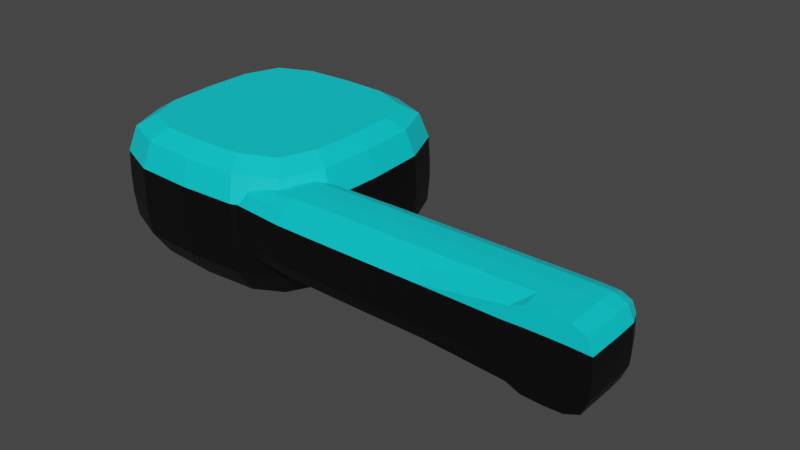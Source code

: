 # Source: NoteLeg.blend  (saved by Blender 2.91.10; exported with 4.5.12 LTS)
import bpy
from mathutils import Matrix  # noqa: F401  (used for matrix-valued properties, if any)

bpy.ops.wm.read_factory_settings(use_empty=True)
scene = bpy.context.scene
scene.name = 'Scene'

# ---- collections
col_collection = bpy.data.collections.new('Collection'); scene.collection.children.link(col_collection)

# ---- materials (node trees are filled in below, after node groups)
mat_haircolor = bpy.data.materials.new('HairColor')
mat_haircolor.use_transparent_shadow = False
mat_headphonesblack = bpy.data.materials.new('HeadphonesBlack')
mat_headphonesblack.use_transparent_shadow = False

# ---- material node trees
mat_haircolor.use_nodes = True; mat_haircolor.node_tree.nodes.clear()
_N = mat_haircolor.node_tree.nodes; _L = mat_haircolor.node_tree.links
n0 = _N.new('ShaderNodeBsdfPrincipled'); n0.name = 'Principled BSDF'; n0.location = (10, 300)
n0.distribution = 'GGX'
n0.subsurface_method = 'BURLEY'
n0.inputs[0].default_value = (0.0, 0.7352, 0.8, 1.0)
n0.inputs[3].default_value = 1.45
n0.inputs[27].default_value = (0.0, 0.0, 0.0, 1.0)
n0.inputs[28].default_value = 1.0
n1 = _N.new('ShaderNodeOutputMaterial'); n1.name = 'Material Output'; n1.location = (300, 300)
_L.new(n0.outputs[0], n1.inputs[0])
n1.is_active_output = True
mat_headphonesblack.use_nodes = True; mat_headphonesblack.node_tree.nodes.clear()
_N = mat_headphonesblack.node_tree.nodes; _L = mat_headphonesblack.node_tree.links
n0 = _N.new('ShaderNodeBsdfPrincipled'); n0.name = 'Principled BSDF'; n0.location = (10, 300)
n0.distribution = 'GGX'
n0.subsurface_method = 'BURLEY'
n0.inputs[0].default_value = (0.0, 0.0, 0.0, 1.0)
n0.inputs[3].default_value = 1.45
n0.inputs[27].default_value = (0.0, 0.0, 0.0, 1.0)
n0.inputs[28].default_value = 1.0
n1 = _N.new('ShaderNodeOutputMaterial'); n1.name = 'Material Output'; n1.location = (300, 300)
_L.new(n0.outputs[0], n1.inputs[0])
n1.is_active_output = True

# ---- world
world_world = bpy.data.worlds.new('World'); scene.world = world_world
world_world.use_nodes = True; world_world.node_tree.nodes.clear()
_N = world_world.node_tree.nodes; _L = world_world.node_tree.links
n0 = _N.new('ShaderNodeOutputWorld'); n0.name = 'World Output'; n0.location = (300, 300)
n1 = _N.new('ShaderNodeBackground'); n1.name = 'Background'; n1.location = (10, 300)
n1.inputs[0].default_value = (0.05088, 0.05088, 0.05088, 1.0)
_L.new(n1.outputs[0], n0.inputs[0])
n0.is_active_output = True
world_world.color = (0.05088, 0.05088, 0.05088)
world_world.use_sun_shadow = False
world_world.sun_shadow_jitter_overblur = 0.0

# ---- meshes
me_cube_003 = bpy.data.meshes.new('Cube.003')
me_cube_003.from_pydata([(2.0, -2.983, 1.253), (10.83, -3.233, 1.336), (2.0, -1.483, 1.253), (10.75, -1.483, 1.253), (2.0, -2.983, -0.247), (10.83, -3.233, -0.3303), (2.0, -1.483, -0.247), (10.75, -1.483, -0.247), (9.167, -3.233, 1.336), (9.167, -3.233, -0.3303), (8.5, -1.4, 1.336), (8.5, -1.4, -0.3303), (1.667, -2.233, 1.336), (10.83, -2.233, 1.336), (5.0, -1.4, 1.336), (1.667, -1.4, 0.503), (10.83, -1.4, 0.503), (5.0, -1.4, -0.3303), (1.667, -2.233, -0.3303), (10.83, -2.233, -0.3303), (1.667, -3.066, 0.503), (11.0, -3.233, 0.503), (9.0, -3.233, 0.503), (10.0, -1.4, 1.336), (10.0, -1.4, -0.3303), (8.5, -1.233, 0.503), (10.0, -3.233, 1.503), (5.0, -3.066, -0.3303), (10.0, -3.233, -0.497), (5.0, -3.066, 1.336), (8.5, -2.233, -0.497), (8.5, -2.233, 1.503), (5.0, -2.233, 1.503), (5.0, -1.233, 0.503), (5.0, -2.233, -0.497), (5.0, -3.233, 0.503), (11.0, -2.233, 0.503), (1.0, -2.233, 0.503), (10.0, -3.233, 0.503), (10.0, -2.233, -0.497), (10.0, -1.233, 0.503), (10.0, -2.233, 1.503), (1.724, -2.701, 1.322), (10.82, -1.765, 1.322), (3.127, -1.414, 1.322), (1.724, -1.414, 0.9714), (10.82, -1.414, 0.03464), (3.127, -1.414, -0.3161), (1.724, -1.765, -0.3161), (10.83, -2.733, -0.3303), (1.724, -3.052, 0.03464), (10.98, -3.233, 0.9822), (9.021, -3.233, 0.02383), (9.438, -1.4, 1.336), (9.438, -1.4, -0.3303), (8.5, -1.254, 0.02383), (10.48, -3.233, 1.482), (3.127, -3.052, -0.3161), (10.48, -3.233, -0.4762), (7.003, -3.08, 1.336), (8.556, -2.729, -0.4796), (8.5, -1.754, 1.482), (1.724, -1.765, 1.322), (10.83, -2.733, 1.336), (6.938, -1.4, 1.336), (1.724, -1.414, 0.03464), (10.82, -1.414, 0.9714), (6.938, -1.4, -0.3303), (1.724, -2.701, -0.3161), (10.82, -1.765, -0.3161), (1.724, -3.052, 0.9714), (10.98, -3.233, 0.02383), (9.021, -3.233, 0.9822), (10.47, -1.414, 1.322), (10.47, -1.414, -0.3161), (8.5, -1.254, 0.9822), (9.521, -3.233, 1.482), (7.003, -3.08, -0.3303), (9.521, -3.233, -0.4762), (3.127, -3.052, 1.322), (8.5, -1.754, -0.4762), (8.556, -2.729, 1.486), (5.0, -1.754, 1.482), (5.0, -2.712, 1.482), (3.083, -2.233, 1.482), (6.938, -2.233, 1.503), (5.0, -1.254, 0.02383), (5.0, -1.254, 0.9822), (3.083, -1.254, 0.503), (6.938, -1.233, 0.503), (5.0, -2.712, -0.4762), (5.0, -1.754, -0.4762), (3.083, -2.233, -0.4762), (6.938, -2.233, -0.497), (5.0, -3.212, 0.9822), (5.0, -3.212, 0.02383), (3.083, -3.212, 0.503), (7.0, -3.233, 0.503), (11.0, -2.733, 0.503), (10.98, -1.754, 0.503), (10.98, -2.233, 0.02383), (10.98, -2.233, 0.9822), (1.083, -2.712, 0.503), (1.083, -1.754, 0.503), (1.083, -2.233, 0.9822), (1.083, -2.233, 0.02383), (10.0, -3.233, 1.003), (10.0, -3.233, 0.003), (9.5, -3.233, 0.503), (10.5, -3.233, 0.503), (10.0, -2.733, -0.497), (10.0, -1.754, -0.4762), (9.438, -2.233, -0.497), (10.48, -2.233, -0.4762), (10.0, -1.254, 0.02383), (10.0, -1.254, 0.9822), (9.438, -1.233, 0.503), (10.48, -1.254, 0.503), (10.0, -1.754, 1.482), (10.0, -2.733, 1.503), (9.438, -2.233, 1.503), (10.48, -2.233, 1.482), (10.48, -1.756, 1.462), (10.48, -1.274, 0.02653), (10.48, -2.733, -0.4762), (10.5, -3.233, 0.9995), (1.164, -2.709, 0.02653), (10.98, -2.733, 0.9822), (7.003, -3.216, 0.9822), (6.951, -2.716, -0.4762), (6.938, -1.254, 0.02383), (6.938, -1.754, 1.482), (3.094, -1.756, 1.462), (3.094, -2.709, 1.462), (6.951, -2.716, 1.482), (3.094, -1.274, 0.02653), (3.094, -1.274, 0.9795), (6.938, -1.254, 0.9822), (3.094, -2.709, -0.4561), (3.094, -1.756, -0.4561), (6.938, -1.754, -0.4762), (3.094, -3.192, 0.9795), (3.094, -3.192, 0.02653), (7.003, -3.216, 0.02383), (10.98, -2.733, 0.02383), (10.96, -1.756, 0.02653), (10.96, -1.756, 0.9795), (1.164, -2.709, 0.9795), (1.164, -1.756, 0.9795), (1.164, -1.756, 0.02653), (9.503, -3.233, 0.9995), (9.503, -3.233, 0.006472), (10.5, -3.233, 0.006473), (9.451, -2.733, -0.4935), (9.438, -1.754, -0.4762), (10.48, -1.756, -0.4561), (9.438, -1.254, 0.02383), (9.438, -1.254, 0.9822), (10.48, -1.274, 0.9795), (9.438, -1.754, 1.482), (9.451, -2.733, 1.5), (10.48, -2.733, 1.482), (2.4, -2.376, -1.326), (-2.4, -2.376, -1.326), (2.4, 2.423, -1.252), (-2.4, 2.423, -1.252), (2.667, 0.02646, -1.491), (0.0, -2.64, -1.532), (-2.667, 0.02646, -1.491), (0.0, 2.693, -1.45), (-4.768e-07, 0.03421, -1.995), (2.47, -2.492, 1.637), (-2.47, -2.492, 1.637), (2.47, 2.448, 1.713), (-2.47, 2.448, 1.713), (4.768e-07, 2.942, 1.721), (2.964, -0.02224, 1.675), (-2.964, -0.02224, 1.675), (4.768e-07, -2.986, 1.629), (0.0, 2.279, 1.247), (1.995, 1.978, 1.329), (2.295, -0.01512, 1.212), (-1.995, -2.011, 1.268), (-2.295, -0.01512, 1.212), (1.995, -2.011, 1.268), (0.0, -2.309, 1.177), (-1.995, 1.978, 1.329), (0.0, -0.01185, 0.9995), (2.621, -1.473, -1.463), (-1.499, -2.595, -1.48), (-2.621, 1.524, -1.416), (1.499, 2.646, -1.399), (2.621, 2.636, -0.7044), (-2.621, -2.606, -0.785), (2.621, 1.524, -1.416), (1.499, -2.595, -1.48), (-2.621, -1.473, -1.463), (-1.499, 2.646, -1.399), (-2.621, 2.636, -0.7044), (2.621, -2.606, -0.785), (-3.133, 0.01548, -0.7768), (3.133, 0.01548, -0.7768), (0.0, -3.117, -0.825), (0.0, 3.148, -0.7286), (-4.768e-07, 1.565, -1.848), (-4.768e-07, -1.501, -1.896), (1.533, 0.03232, -1.872), (-1.533, 0.03232, -1.872), (4.768e-07, 2.491, 1.995), (2.099, 2.072, 1.989), (1.42, 2.88, 1.72), (2.518, -0.02657, 1.956), (2.903, 1.398, 1.697), (-2.518, -0.02657, 1.956), (-2.903, -1.443, 1.653), (-2.099, -2.125, 1.924), (4.768e-07, -2.545, 1.918), (1.42, -2.925, 1.63), (2.099, -2.125, 1.924), (-2.099, 2.072, 1.989), (-1.42, 2.88, 1.72), (2.903, -1.443, 1.653), (-2.903, 1.398, 1.697), (-1.42, -2.925, 1.63), (0.0, -2.378, 1.519), (1.963, -1.983, 1.536), (2.642, -2.654, 0.9774), (0.0, -3.182, 0.9693), (3.171, -0.01213, 1.018), (-3.171, -0.01213, 1.018), (-2.642, -2.654, 0.9774), (4.768e-07, 2.337, 1.592), (2.642, 2.63, 1.059), (0.0, 3.158, 1.067), (-1.963, 1.942, 1.597), (-2.642, 2.63, 1.059), (1.291, 2.227, 1.261), (2.242, 1.275, 1.247), (-2.242, -1.306, 1.207), (1.291, -2.258, 1.192), (-1.291, 2.227, 1.261), (2.242, -1.306, 1.207), (-2.242, 1.275, 1.247), (-1.291, -2.258, 1.192), (1.41, -0.01252, 1.043), (0.0, -1.422, 1.021), (-1.41, -0.01252, 1.043), (0.0, 1.397, 1.065), (-1.963, -1.983, 1.536), (1.963, 1.942, 1.597), (-2.358, -0.0204, 1.555), (2.358, -0.0204, 1.555), (-1.525, 1.555, -1.753), (1.149, 2.286, 1.594), (-1.519, -3.116, 0.9703), (-1.525, -3.054, -0.8098), (-3.104, -1.531, 0.9947), (-3.069, -1.509, -0.7861), (-1.149, -2.327, 1.523), (-1.519, 3.092, 1.066), (-3.069, 1.54, -0.7392), (3.069, -1.509, -0.7861), (3.069, 1.54, -0.7392), (-3.104, 1.507, 1.041), (1.525, -3.054, -0.8098), (3.104, -1.531, 0.9947), (1.519, 3.092, 1.066), (1.519, -3.116, 0.9703), (3.104, 1.507, 1.041), (1.149, -2.327, 1.523), (1.525, 3.084, -0.7154), (-1.525, 3.084, -0.7154), (1.525, 1.555, -1.753), (1.525, -1.494, -1.8), (-1.525, -1.494, -1.8), (1.207, 2.439, 1.994), (2.466, 1.18, 1.975), (-2.466, -1.233, 1.938), (1.207, -2.492, 1.918), (-1.207, 2.439, 1.994), (2.466, -1.233, 1.938), (-2.466, 1.18, 1.975), (-1.207, -2.492, 1.918), (-1.149, 2.286, 1.594), (-1.391, 1.378, 1.098), (-1.391, -1.404, 1.055), (1.391, 1.378, 1.098), (1.391, -1.404, 1.055), (-2.307, 1.128, 1.576), (-2.307, -1.169, 1.54), (2.307, -1.169, 1.54), (2.307, 1.128, 1.576), (2.663, 2.668, -0.07359), (2.665, 2.662, 0.4287), (-2.665, 2.662, 0.4287), (-2.663, 2.668, -0.07359), (2.665, -2.667, 0.3467), (2.663, -2.657, -0.1555), (-2.663, -2.657, -0.1555), (-2.665, -2.667, 0.3467), (-3.198, -0.002438, 0.3877), (-3.195, 0.005317, -0.1164), (3.195, 0.005317, -0.1164), (3.198, -0.002438, 0.3877), (0.0, -3.2, 0.3385), (0.0, -3.189, -0.1656), (0.0, 3.2, -0.0673), (0.0, 3.195, 0.4369), (-3.128, -1.527, -0.1381), (-3.131, -1.534, 0.3642), (-3.128, 1.538, -0.09096), (-3.131, 1.53, 0.4113), (3.131, -1.534, 0.3642), (3.128, -1.527, -0.1381), (3.131, 1.53, 0.4113), (3.128, 1.538, -0.09096), (1.533, -3.123, -0.1626), (1.532, -3.133, 0.3396), (-1.533, -3.123, -0.1626), (-1.532, -3.133, 0.3396), (1.532, 3.128, 0.4359), (1.533, 3.133, -0.06642), (-1.532, 3.128, 0.4359), (-1.533, 3.133, -0.06642)], [], [(41, 121, 122, 118), (121, 13, 43, 122), (122, 43, 3, 73), (118, 122, 73, 23), (40, 117, 123, 114), (117, 16, 46, 123), (123, 46, 7, 74), (114, 123, 74, 24), (39, 113, 124, 110), (113, 19, 49, 124), (124, 49, 5, 58), (110, 124, 58, 28), (38, 109, 125, 106), (109, 21, 51, 125), (125, 51, 1, 56), (106, 125, 56, 26), (37, 105, 126, 102), (105, 18, 68, 126), (126, 68, 4, 50), (102, 126, 50, 20), (36, 101, 127, 98), (101, 13, 63, 127), (127, 63, 1, 51), (98, 127, 51, 21), (35, 97, 128, 94), (97, 22, 72, 128), (128, 72, 8, 59), (94, 128, 59, 29), (34, 93, 129, 90), (93, 30, 60, 129), (129, 60, 9, 77), (90, 129, 77, 27), (33, 89, 130, 86), (89, 25, 55, 130), (130, 55, 11, 67), (86, 130, 67, 17), (32, 85, 131, 82), (85, 31, 61, 131), (131, 61, 10, 64), (82, 131, 64, 14), (12, 84, 132, 62), (84, 32, 82, 132), (132, 82, 14, 44), (62, 132, 44, 2), (0, 79, 133, 42), (79, 29, 83, 133), (133, 83, 32, 84), (42, 133, 84, 12), (29, 59, 134, 83), (59, 8, 81, 134), (134, 81, 31, 85), (83, 134, 85, 32), (15, 88, 135, 65), (88, 33, 86, 135), (135, 86, 17, 47), (65, 135, 47, 6), (2, 44, 136, 45), (44, 14, 87, 136), (136, 87, 33, 88), (45, 136, 88, 15), (14, 64, 137, 87), (64, 10, 75, 137), (137, 75, 25, 89), (87, 137, 89, 33), (18, 92, 138, 68), (92, 34, 90, 138), (138, 90, 27, 57), (68, 138, 57, 4), (6, 47, 139, 48), (47, 17, 91, 139), (139, 91, 34, 92), (48, 139, 92, 18), (17, 67, 140, 91), (67, 11, 80, 140), (140, 80, 30, 93), (91, 140, 93, 34), (20, 96, 141, 70), (96, 35, 94, 141), (141, 94, 29, 79), (70, 141, 79, 0), (4, 57, 142, 50), (57, 27, 95, 142), (142, 95, 35, 96), (50, 142, 96, 20), (27, 77, 143, 95), (77, 9, 52, 143), (143, 52, 22, 97), (95, 143, 97, 35), (19, 100, 144, 49), (100, 36, 98, 144), (144, 98, 21, 71), (49, 144, 71, 5), (7, 46, 145, 69), (46, 16, 99, 145), (145, 99, 36, 100), (69, 145, 100, 19), (16, 66, 146, 99), (66, 3, 43, 146), (146, 43, 13, 101), (99, 146, 101, 36), (12, 104, 147, 42), (104, 37, 102, 147), (147, 102, 20, 70), (42, 147, 70, 0), (2, 45, 148, 62), (45, 15, 103, 148), (148, 103, 37, 104), (62, 148, 104, 12), (15, 65, 149, 103), (65, 6, 48, 149), (149, 48, 18, 105), (103, 149, 105, 37), (22, 108, 150, 72), (108, 38, 106, 150), (150, 106, 26, 76), (72, 150, 76, 8), (9, 78, 151, 52), (78, 28, 107, 151), (151, 107, 38, 108), (52, 151, 108, 22), (28, 58, 152, 107), (58, 5, 71, 152), (152, 71, 21, 109), (107, 152, 109, 38), (30, 112, 153, 60), (112, 39, 110, 153), (153, 110, 28, 78), (60, 153, 78, 9), (11, 54, 154, 80), (54, 24, 111, 154), (154, 111, 39, 112), (80, 154, 112, 30), (24, 74, 155, 111), (74, 7, 69, 155), (155, 69, 19, 113), (111, 155, 113, 39), (25, 116, 156, 55), (116, 40, 114, 156), (156, 114, 24, 54), (55, 156, 54, 11), (10, 53, 157, 75), (53, 23, 115, 157), (157, 115, 40, 116), (75, 157, 116, 25), (23, 73, 158, 115), (73, 3, 66, 158), (158, 66, 16, 117), (115, 158, 117, 40), (31, 120, 159, 61), (120, 41, 118, 159), (159, 118, 23, 53), (61, 159, 53, 10), (8, 76, 160, 81), (76, 26, 119, 160), (160, 119, 41, 120), (81, 160, 120, 31), (26, 56, 161, 119), (56, 1, 63, 161), (161, 63, 13, 121), (119, 161, 121, 41), (170, 207, 252, 204), (207, 168, 190, 252), (252, 190, 165, 197), (204, 252, 197, 169), (253, 231, 179, 236), (249, 253, 236, 180), (178, 223, 254, 227), (223, 172, 230, 254), (256, 309, 299, 230), (203, 271, 323, 306), (227, 254, 319, 304), (301, 200, 257, 308), (255, 193, 163, 189), (202, 255, 189, 167), (177, 229, 256, 214), (310, 260, 200, 301), (318, 298, 193, 255), (214, 256, 230, 172), (263, 311, 300, 229), (200, 168, 196, 257), (257, 196, 163, 193), (254, 230, 299, 319), (258, 224, 185, 243), (248, 258, 243, 182), (320, 307, 233, 266), (295, 198, 260, 310), (259, 235, 174, 220), (233, 259, 220, 175), (235, 294, 311, 263), (198, 165, 190, 260), (260, 190, 168, 200), (303, 228, 265, 312), (166, 201, 261, 188), (314, 268, 228, 303), (312, 265, 226, 296), (188, 261, 199, 162), (164, 192, 262, 194), (293, 320, 266, 232), (316, 305, 202, 264), (194, 262, 201, 166), (174, 235, 263, 222), (297, 316, 264, 199), (229, 300, 309, 256), (222, 263, 229, 177), (226, 267, 317, 296), (267, 227, 304, 317), (264, 202, 167, 195), (199, 264, 195, 162), (201, 302, 313, 261), (228, 176, 221, 265), (265, 221, 171, 226), (308, 257, 193, 298), (293, 232, 268, 314), (266, 233, 175, 210), (232, 266, 210, 173), (171, 217, 267, 226), (217, 178, 227, 267), (305, 318, 255, 202), (261, 313, 297, 199), (271, 198, 295, 323), (232, 173, 212, 268), (268, 212, 176, 228), (262, 315, 302, 201), (269, 225, 184, 239), (224, 269, 239, 185), (164, 191, 270, 192), (191, 169, 203, 270), (307, 322, 259, 233), (192, 292, 315, 262), (169, 197, 271, 203), (197, 165, 198, 271), (322, 294, 235, 259), (270, 203, 306, 321), (166, 206, 272, 194), (206, 170, 204, 272), (272, 204, 169, 191), (194, 272, 191, 164), (162, 195, 273, 188), (195, 167, 205, 273), (273, 205, 170, 206), (188, 273, 206, 166), (167, 189, 274, 205), (189, 163, 196, 274), (274, 196, 168, 207), (205, 274, 207, 170), (275, 209, 173, 210), (208, 275, 210, 175), (176, 212, 276, 211), (212, 173, 209, 276), (276, 209, 275, 208, 279, 219, 281, 213, 277, 215, 282, 216, 278, 218, 280, 211), (177, 214, 277, 213), (214, 172, 215, 277), (178, 217, 278, 216), (217, 171, 218, 278), (249, 291, 251, 290, 225, 269, 224, 258, 248, 289, 250, 288, 234, 283, 231, 253), (279, 208, 175, 220), (219, 279, 220, 174), (171, 221, 280, 218), (221, 176, 211, 280), (174, 222, 281, 219), (222, 177, 213, 281), (172, 223, 282, 215), (223, 178, 216, 282), (283, 234, 186, 240), (231, 283, 240, 179), (179, 240, 284, 247), (240, 186, 242, 284), (284, 242, 183, 246), (247, 284, 246, 187), (187, 246, 285, 245), (246, 183, 238, 285), (285, 238, 182, 243), (245, 285, 243, 185), (180, 236, 286, 237), (236, 179, 247, 286), (286, 247, 187, 244), (237, 286, 244, 181), (181, 244, 287, 241), (244, 187, 245, 287), (287, 245, 185, 239), (241, 287, 239, 184), (288, 250, 183, 242), (234, 288, 242, 186), (289, 248, 182, 238), (250, 289, 238, 183), (290, 251, 181, 241), (225, 290, 241, 184), (291, 249, 180, 237), (251, 291, 237, 181), (301, 308, 309, 300), (308, 298, 299, 309), (295, 310, 311, 294), (310, 301, 300, 311), (303, 312, 313, 302), (312, 296, 297, 313), (293, 314, 315, 292), (314, 303, 302, 315), (305, 316, 317, 304), (316, 297, 296, 317), (298, 318, 319, 299), (318, 305, 304, 319), (307, 320, 321, 306), (320, 293, 292, 321), (294, 322, 323, 295), (322, 307, 306, 323), (192, 270, 321, 292)])
me_cube_003.polygons.foreach_set('material_index', [0, 0, 0, 0, 1, 1, 1, 1, 1, 1, 1, 1, 1, 1, 0, 0, 1, 1, 1, 1, 1, 0, 0, 1, 1, 1, 0, 0, 1, 1, 1, 1, 1, 1, 1, 1, 0, 0, 0, 0, 0, 0, 0, 0, 0, 0, 0, 0, 0, 0, 0, 0, 1, 1, 1, 1, 0, 0, 1, 1, 0, 0, 1, 1, 1, 1, 1, 1, 1, 1, 1, 1, 1, 1, 1, 1, 1, 1, 0, 0, 1, 1, 1, 1, 1, 1, 1, 1, 1, 1, 1, 1, 1, 1, 1, 1, 1, 0, 0, 1, 0, 1, 1, 0, 0, 1, 1, 0, 1, 1, 1, 1, 1, 1, 0, 0, 1, 1, 1, 1, 1, 1, 1, 1, 1, 1, 1, 1, 1, 1, 1, 1, 1, 1, 1, 1, 1, 1, 1, 1, 0, 0, 1, 1, 0, 0, 1, 1, 0, 0, 0, 0, 0, 0, 0, 0, 0, 0, 0, 0, 1, 1, 1, 1, 1, 1, 0, 0, 1, 1, 1, 1, 1, 1, 0, 1, 1, 0, 1, 1, 1, 1, 1, 1, 1, 1, 0, 0, 1, 1, 1, 1, 1, 1, 1, 1, 1, 1, 1, 1, 0, 1, 1, 0, 1, 1, 1, 1, 1, 0, 0, 1, 1, 0, 0, 0, 0, 1, 1, 1, 0, 0, 1, 1, 1, 1, 1, 1, 1, 1, 1, 1, 1, 1, 1, 1, 1, 1, 1, 1, 1, 1, 1, 1, 1, 0, 0, 0, 0, 0, 0, 0, 0, 0, 0, 0, 0, 0, 0, 0, 0, 0, 0, 1, 1, 1, 1, 1, 1, 1, 1, 1, 1, 1, 1, 1, 1, 1, 1, 1, 1, 1, 1, 1, 1, 1, 1, 1, 1, 1, 1, 1, 1, 1, 1, 1, 1, 1, 1, 1, 1, 1, 1, 1, 1, 1])
_uv = me_cube_003.uv_layers.new(name='UVMap')
_uv.uv.foreach_set('vector', [0.6, 0.125, 0.6125, 0.125, 0.6125, 0.1875, 0.6, 0.1875, 0.6125, 0.125, 0.625, 0.125, 0.625, 0.1875, 0.6125, 0.1875, 0.6125, 0.1875, 0.625, 0.1875, 0.625, 0.25, 0.6125, 0.25, 0.6, 0.1875, 0.6125, 0.1875, 0.6125, 0.25, 0.6, 0.25, 0.6, 0.375, 0.6125, 0.375, 0.6129, 0.4371, 0.6, 0.4375, 0.6125, 0.375, 0.625, 0.375, 0.6276, 0.4349, 0.6129, 0.4371, 0.6129, 0.4371, 0.6276, 0.4349, 0.6458, 0.4792, 0.6146, 0.4983, 0.6, 0.4375, 0.6129, 0.4371, 0.6146, 0.4983, 0.6, 0.5, 0.6, 0.625, 0.6146, 0.625, 0.6142, 0.6875, 0.6, 0.6875, 0.6146, 0.625, 0.6417, 0.625, 0.6403, 0.6875, 0.6142, 0.6875, 0.6142, 0.6875, 0.6403, 0.6875, 0.625, 0.75, 0.6125, 0.75, 0.6, 0.6875, 0.6142, 0.6875, 0.6125, 0.75, 0.6, 0.75, 0.6, 0.875, 0.6125, 0.875, 0.6125, 0.9375, 0.6, 0.9375, 0.6125, 0.875, 0.625, 0.875, 0.625, 0.9375, 0.6125, 0.9375, 0.6125, 0.9375, 0.625, 0.9375, 0.625, 1.0, 0.6125, 1.0, 0.6, 0.9375, 0.6125, 0.9375, 0.6125, 1.0, 0.6, 1.0, 0.25, 0.625, 0.312, 0.625, 0.3116, 0.6879, 0.25, 0.6875, 0.312, 0.625, 0.3708, 0.625, 0.3694, 0.6892, 0.3116, 0.6879, 0.3116, 0.6879, 0.3694, 0.6892, 0.3542, 0.7708, 0.3099, 0.7526, 0.25, 0.6875, 0.3116, 0.6879, 0.3099, 0.7526, 0.25, 0.75, 0.75, 0.625, 0.8125, 0.625, 0.8125, 0.6875, 0.75, 0.6875, 0.8125, 0.625, 0.875, 0.625, 0.875, 0.6875, 0.8125, 0.6875, 0.8125, 0.6875, 0.875, 0.6875, 0.875, 0.75, 0.8125, 0.75, 0.75, 0.6875, 0.8125, 0.6875, 0.8125, 0.75, 0.75, 0.75, 0.475, 0.875, 0.525, 0.875, 0.525, 0.9375, 0.475, 0.9375, 0.525, 0.875, 0.575, 0.875, 0.575, 0.9375, 0.525, 0.9375, 0.525, 0.9375, 0.575, 0.9375, 0.575, 1.0, 0.525, 1.0, 0.475, 0.9375, 0.525, 0.9375, 0.525, 1.0, 0.475, 1.0, 0.475, 0.625, 0.5234, 0.625, 0.5237, 0.6875, 0.475, 0.6875, 0.5234, 0.625, 0.5625, 0.625, 0.5635, 0.6875, 0.5237, 0.6875, 0.5237, 0.6875, 0.5635, 0.6875, 0.575, 0.75, 0.5247, 0.75, 0.475, 0.6875, 0.5237, 0.6875, 0.5247, 0.75, 0.475, 0.75, 0.475, 0.375, 0.5234, 0.375, 0.5234, 0.4375, 0.475, 0.4375, 0.5234, 0.375, 0.5625, 0.375, 0.5625, 0.4375, 0.5234, 0.4375, 0.5234, 0.4375, 0.5625, 0.4375, 0.5625, 0.5, 0.5234, 0.5, 0.475, 0.4375, 0.5234, 0.4375, 0.5234, 0.5, 0.475, 0.5, 0.475, 0.125, 0.5234, 0.125, 0.5234, 0.1875, 0.475, 0.1875, 0.5234, 0.125, 0.5625, 0.125, 0.5625, 0.1875, 0.5234, 0.1875, 0.5234, 0.1875, 0.5625, 0.1875, 0.5625, 0.25, 0.5234, 0.25, 0.475, 0.1875, 0.5234, 0.1875, 0.5234, 0.25, 0.475, 0.25, 0.375, 0.125, 0.425, 0.125, 0.425, 0.1875, 0.375, 0.1875, 0.425, 0.125, 0.475, 0.125, 0.475, 0.1875, 0.425, 0.1875, 0.425, 0.1875, 0.475, 0.1875, 0.475, 0.25, 0.425, 0.25, 0.375, 0.1875, 0.425, 0.1875, 0.425, 0.25, 0.375, 0.25, 0.375, 0.0, 0.425, 0.0, 0.425, 0.0625, 0.375, 0.0625, 0.425, 0.0, 0.475, 0.0, 0.475, 0.0625, 0.425, 0.0625, 0.425, 0.0625, 0.475, 0.0625, 0.475, 0.125, 0.425, 0.125, 0.375, 0.0625, 0.425, 0.0625, 0.425, 0.125, 0.375, 0.125, 0.475, 0.0, 0.525, 0.0, 0.5237, 0.0625, 0.475, 0.0625, 0.525, 0.0, 0.575, 0.0, 0.5635, 0.0625, 0.5237, 0.0625, 0.5237, 0.0625, 0.5635, 0.0625, 0.5625, 0.125, 0.5234, 0.125, 0.475, 0.0625, 0.5237, 0.0625, 0.5234, 0.125, 0.475, 0.125, 0.375, 0.375, 0.425, 0.375, 0.4246, 0.4371, 0.3724, 0.4349, 0.425, 0.375, 0.475, 0.375, 0.475, 0.4375, 0.4246, 0.4371, 0.4246, 0.4371, 0.475, 0.4375, 0.475, 0.5, 0.4232, 0.4983, 0.3724, 0.4349, 0.4246, 0.4371, 0.4232, 0.4983, 0.3542, 0.4792, 0.375, 0.25, 0.425, 0.25, 0.425, 0.3125, 0.375, 0.3125, 0.425, 0.25, 0.475, 0.25, 0.475, 0.3125, 0.425, 0.3125, 0.425, 0.3125, 0.475, 0.3125, 0.475, 0.375, 0.425, 0.375, 0.375, 0.3125, 0.425, 0.3125, 0.425, 0.375, 0.375, 0.375, 0.475, 0.25, 0.5234, 0.25, 0.5234, 0.3125, 0.475, 0.3125, 0.5234, 0.25, 0.5625, 0.25, 0.5625, 0.3125, 0.5234, 0.3125, 0.5234, 0.3125, 0.5625, 0.3125, 0.5625, 0.375, 0.5234, 0.375, 0.475, 0.3125, 0.5234, 0.3125, 0.5234, 0.375, 0.475, 0.375, 0.3708, 0.625, 0.4245, 0.625, 0.4241, 0.6879, 0.3694, 0.6892, 0.4245, 0.625, 0.475, 0.625, 0.475, 0.6875, 0.4241, 0.6879, 0.4241, 0.6879, 0.475, 0.6875, 0.475, 0.75, 0.4232, 0.7517, 0.3694, 0.6892, 0.4241, 0.6879, 0.4232, 0.7517, 0.3542, 0.7708, 0.3542, 0.4792, 0.4232, 0.4983, 0.4241, 0.5621, 0.3694, 0.5608, 0.4232, 0.4983, 0.475, 0.5, 0.475, 0.5625, 0.4241, 0.5621, 0.4241, 0.5621, 0.475, 0.5625, 0.475, 0.625, 0.4245, 0.625, 0.3694, 0.5608, 0.4241, 0.5621, 0.4245, 0.625, 0.3708, 0.625, 0.475, 0.5, 0.5234, 0.5, 0.5234, 0.5625, 0.475, 0.5625, 0.5234, 0.5, 0.5625, 0.5, 0.5625, 0.5625, 0.5234, 0.5625, 0.5234, 0.5625, 0.5625, 0.5625, 0.5625, 0.625, 0.5234, 0.625, 0.475, 0.5625, 0.5234, 0.5625, 0.5234, 0.625, 0.475, 0.625, 0.375, 0.875, 0.425, 0.875, 0.425, 0.9375, 0.375, 0.9375, 0.425, 0.875, 0.475, 0.875, 0.475, 0.9375, 0.425, 0.9375, 0.425, 0.9375, 0.475, 0.9375, 0.475, 1.0, 0.425, 1.0, 0.375, 0.9375, 0.425, 0.9375, 0.425, 1.0, 0.375, 1.0, 0.3542, 0.7708, 0.4232, 0.7517, 0.4246, 0.8129, 0.3724, 0.8151, 0.4232, 0.7517, 0.475, 0.75, 0.475, 0.8125, 0.4246, 0.8129, 0.4246, 0.8129, 0.475, 0.8125, 0.475, 0.875, 0.425, 0.875, 0.3724, 0.8151, 0.4246, 0.8129, 0.425, 0.875, 0.375, 0.875, 0.475, 0.75, 0.5247, 0.75, 0.525, 0.8125, 0.475, 0.8125, 0.5247, 0.75, 0.575, 0.75, 0.575, 0.8125, 0.525, 0.8125, 0.525, 0.8125, 0.575, 0.8125, 0.575, 0.875, 0.525, 0.875, 0.475, 0.8125, 0.525, 0.8125, 0.525, 0.875, 0.475, 0.875, 0.6417, 0.625, 0.6896, 0.625, 0.6892, 0.6875, 0.6403, 0.6875, 0.6896, 0.625, 0.75, 0.625, 0.75, 0.6875, 0.6892, 0.6875, 0.6892, 0.6875, 0.75, 0.6875, 0.75, 0.75, 0.6875, 0.75, 0.6403, 0.6875, 0.6892, 0.6875, 0.6875, 0.75, 0.625, 0.75, 0.6458, 0.4792, 0.6901, 0.4974, 0.6897, 0.5621, 0.642, 0.5608, 0.6901, 0.4974, 0.75, 0.5, 0.75, 0.5625, 0.6897, 0.5621, 0.6897, 0.5621, 0.75, 0.5625, 0.75, 0.625, 0.6896, 0.625, 0.642, 0.5608, 0.6897, 0.5621, 0.6896, 0.625, 0.6417, 0.625, 0.75, 0.5, 0.8125, 0.5, 0.8125, 0.5625, 0.75, 0.5625, 0.8125, 0.5, 0.875, 0.5, 0.875, 0.5625, 0.8125, 0.5625, 0.8125, 0.5625, 0.875, 0.5625, 0.875, 0.625, 0.8125, 0.625, 0.75, 0.5625, 0.8125, 0.5625, 0.8125, 0.625, 0.75, 0.625, 0.125, 0.625, 0.1875, 0.625, 0.1875, 0.6875, 0.125, 0.6875, 0.1875, 0.625, 0.25, 0.625, 0.25, 0.6875, 0.1875, 0.6875, 0.1875, 0.6875, 0.25, 0.6875, 0.25, 0.75, 0.1875, 0.75, 0.125, 0.6875, 0.1875, 0.6875, 0.1875, 0.75, 0.125, 0.75, 0.125, 0.5, 0.1875, 0.5, 0.1875, 0.5625, 0.125, 0.5625, 0.1875, 0.5, 0.25, 0.5, 0.25, 0.5625, 0.1875, 0.5625, 0.1875, 0.5625, 0.25, 0.5625, 0.25, 0.625, 0.1875, 0.625, 0.125, 0.5625, 0.1875, 0.5625, 0.1875, 0.625, 0.125, 0.625, 0.25, 0.5, 0.3099, 0.4974, 0.3116, 0.5621, 0.25, 0.5625, 0.3099, 0.4974, 0.3542, 0.4792, 0.3694, 0.5608, 0.3116, 0.5621, 0.3116, 0.5621, 0.3694, 0.5608, 0.3708, 0.625, 0.312, 0.625, 0.25, 0.5625, 0.3116, 0.5621, 0.312, 0.625, 0.25, 0.625, 0.575, 0.875, 0.5875, 0.875, 0.5875, 0.9375, 0.575, 0.9375, 0.5875, 0.875, 0.6, 0.875, 0.6, 0.9375, 0.5875, 0.9375, 0.5875, 0.9375, 0.6, 0.9375, 0.6, 1.0, 0.5875, 1.0, 0.575, 0.9375, 0.5875, 0.9375, 0.5875, 1.0, 0.575, 1.0, 0.575, 0.75, 0.5875, 0.75, 0.5875, 0.8125, 0.575, 0.8125, 0.5875, 0.75, 0.6, 0.75, 0.6, 0.8125, 0.5875, 0.8125, 0.5875, 0.8125, 0.6, 0.8125, 0.6, 0.875, 0.5875, 0.875, 0.575, 0.8125, 0.5875, 0.8125, 0.5875, 0.875, 0.575, 0.875, 0.6, 0.75, 0.6125, 0.75, 0.6125, 0.8125, 0.6, 0.8125, 0.6125, 0.75, 0.625, 0.75, 0.625, 0.8125, 0.6125, 0.8125, 0.6125, 0.8125, 0.625, 0.8125, 0.625, 0.875, 0.6125, 0.875, 0.6, 0.8125, 0.6125, 0.8125, 0.6125, 0.875, 0.6, 0.875, 0.5625, 0.625, 0.5859, 0.625, 0.5862, 0.6875, 0.5635, 0.6875, 0.5859, 0.625, 0.6, 0.625, 0.6, 0.6875, 0.5862, 0.6875, 0.5862, 0.6875, 0.6, 0.6875, 0.6, 0.75, 0.5875, 0.75, 0.5635, 0.6875, 0.5862, 0.6875, 0.5875, 0.75, 0.575, 0.75, 0.5625, 0.5, 0.5859, 0.5, 0.5859, 0.5625, 0.5625, 0.5625, 0.5859, 0.5, 0.6, 0.5, 0.6, 0.5625, 0.5859, 0.5625, 0.5859, 0.5625, 0.6, 0.5625, 0.6, 0.625, 0.5859, 0.625, 0.5625, 0.5625, 0.5859, 0.5625, 0.5859, 0.625, 0.5625, 0.625, 0.6, 0.5, 0.6146, 0.4983, 0.6147, 0.5621, 0.6, 0.5625, 0.6146, 0.4983, 0.6458, 0.4792, 0.642, 0.5608, 0.6147, 0.5621, 0.6147, 0.5621, 0.642, 0.5608, 0.6417, 0.625, 0.6146, 0.625, 0.6, 0.5625, 0.6147, 0.5621, 0.6146, 0.625, 0.6, 0.625, 0.5625, 0.375, 0.5859, 0.375, 0.5859, 0.4375, 0.5625, 0.4375, 0.5859, 0.375, 0.6, 0.375, 0.6, 0.4375, 0.5859, 0.4375, 0.5859, 0.4375, 0.6, 0.4375, 0.6, 0.5, 0.5859, 0.5, 0.5625, 0.4375, 0.5859, 0.4375, 0.5859, 0.5, 0.5625, 0.5, 0.5625, 0.25, 0.5859, 0.25, 0.5859, 0.3125, 0.5625, 0.3125, 0.5859, 0.25, 0.6, 0.25, 0.6, 0.3125, 0.5859, 0.3125, 0.5859, 0.3125, 0.6, 0.3125, 0.6, 0.375, 0.5859, 0.375, 0.5625, 0.3125, 0.5859, 0.3125, 0.5859, 0.375, 0.5625, 0.375, 0.6, 0.25, 0.6125, 0.25, 0.6125, 0.3125, 0.6, 0.3125, 0.6125, 0.25, 0.625, 0.25, 0.625, 0.3125, 0.6125, 0.3125, 0.6125, 0.3125, 0.625, 0.3125, 0.625, 0.375, 0.6125, 0.375, 0.6, 0.3125, 0.6125, 0.3125, 0.6125, 0.375, 0.6, 0.375, 0.5625, 0.125, 0.5859, 0.125, 0.5859, 0.1875, 0.5625, 0.1875, 0.5859, 0.125, 0.6, 0.125, 0.6, 0.1875, 0.5859, 0.1875, 0.5859, 0.1875, 0.6, 0.1875, 0.6, 0.25, 0.5859, 0.25, 0.5625, 0.1875, 0.5859, 0.1875, 0.5859, 0.25, 0.5625, 0.25, 0.575, 0.0, 0.5875, 0.0, 0.5862, 0.0625, 0.5635, 0.0625, 0.5875, 0.0, 0.6, 0.0, 0.6, 0.0625, 0.5862, 0.0625, 0.5862, 0.0625, 0.6, 0.0625, 0.6, 0.125, 0.5859, 0.125, 0.5635, 0.0625, 0.5862, 0.0625, 0.5859, 0.125, 0.5625, 0.125, 0.6, 0.0, 0.6125, 0.0, 0.6125, 0.0625, 0.6, 0.0625, 0.6125, 0.0, 0.625, 0.0, 0.625, 0.0625, 0.6125, 0.0625, 0.6125, 0.0625, 0.625, 0.0625, 0.625, 0.125, 0.6125, 0.125, 0.6, 0.0625, 0.6125, 0.0625, 0.6125, 0.125, 0.6, 0.125, 0.5, 0.125, 0.5625, 0.125, 0.5625, 0.1875, 0.5, 0.1875, 0.5625, 0.125, 0.625, 0.125, 0.625, 0.1875, 0.5625, 0.1875, 0.5625, 0.1875, 0.625, 0.1875, 0.625, 0.25, 0.5625, 0.25, 0.5, 0.1875, 0.5625, 0.1875, 0.5625, 0.25, 0.5, 0.25, 0.4437, 0.512, 0.5, 0.5101, 0.5, 0.5275, 0.4452, 0.5292, 0.4021, 0.5271, 0.4437, 0.512, 0.4452, 0.5292, 0.4122, 0.5372, 0.5, 0.7748, 0.5618, 0.7748, 0.5624, 0.8188, 0.5, 0.8188, 0.5618, 0.7748, 0.6237, 0.7748, 0.6248, 0.8188, 0.5624, 0.8188, 0.6938, 0.6874, 0.7467, 0.6875, 0.7467, 0.75, 0.6938, 0.7498, 0.5, 0.3123, 0.5625, 0.3123, 0.5625, 0.3688, 0.5, 0.3688, 0.5, 0.8188, 0.5624, 0.8188, 0.5625, 0.8717, 0.5, 0.8717, 0.7562, 0.625, 0.8127, 0.625, 0.8127, 0.6875, 0.7562, 0.6875, 0.5625, 0.9377, 0.625, 0.9377, 0.625, 1.0, 0.5625, 1.0, 0.5, 0.9377, 0.5625, 0.9377, 0.5625, 1.0, 0.5, 1.0, 0.6498, 0.625, 0.6938, 0.625, 0.6938, 0.6874, 0.6498, 0.6868, 0.7562, 0.5625, 0.8127, 0.5625, 0.8127, 0.625, 0.7562, 0.625, 0.5625, 0.8812, 0.625, 0.8813, 0.625, 0.9377, 0.5625, 0.9377, 0.6498, 0.6868, 0.6938, 0.6874, 0.6938, 0.7498, 0.6498, 0.7487, 0.6938, 0.5626, 0.7467, 0.5625, 0.7467, 0.625, 0.6938, 0.625, 0.8127, 0.625, 0.875, 0.625, 0.875, 0.6875, 0.8127, 0.6875, 0.8127, 0.6875, 0.875, 0.6875, 0.875, 0.75, 0.8127, 0.75, 0.5624, 0.8188, 0.6248, 0.8188, 0.625, 0.8717, 0.5625, 0.8717, 0.5563, 0.738, 0.5, 0.7399, 0.5, 0.7225, 0.5548, 0.7208, 0.5979, 0.7229, 0.5563, 0.738, 0.5548, 0.7208, 0.5878, 0.7128, 0.4375, 0.3783, 0.5, 0.3783, 0.5, 0.4312, 0.4376, 0.4312, 0.7563, 0.5, 0.8127, 0.5, 0.8127, 0.5625, 0.7562, 0.5625, 0.5624, 0.4312, 0.6248, 0.4312, 0.6237, 0.4752, 0.5618, 0.4752, 0.5, 0.4312, 0.5624, 0.4312, 0.5618, 0.4752, 0.5, 0.4752, 0.6938, 0.5002, 0.7467, 0.5, 0.7467, 0.5625, 0.6938, 0.5626, 0.8127, 0.5, 0.875, 0.5, 0.875, 0.5625, 0.8127, 0.5625, 0.8127, 0.5625, 0.875, 0.5625, 0.875, 0.625, 0.8127, 0.625, 0.2533, 0.625, 0.3062, 0.625, 0.3062, 0.6874, 0.2533, 0.6875, 0.125, 0.625, 0.1873, 0.625, 0.1873, 0.6875, 0.125, 0.6875, 0.2533, 0.5625, 0.3062, 0.5626, 0.3062, 0.625, 0.2533, 0.625, 0.2533, 0.6875, 0.3062, 0.6874, 0.3062, 0.7498, 0.2533, 0.75, 0.125, 0.6875, 0.1873, 0.6875, 0.1873, 0.75, 0.125, 0.75, 0.125, 0.5, 0.1873, 0.5, 0.1873, 0.5625, 0.125, 0.5625, 0.375, 0.3783, 0.4375, 0.3783, 0.4376, 0.4312, 0.3752, 0.4312, 0.4375, 0.8812, 0.5, 0.8812, 0.5, 0.9377, 0.4375, 0.9377, 0.125, 0.5625, 0.1873, 0.5625, 0.1873, 0.625, 0.125, 0.625, 0.6498, 0.5013, 0.6938, 0.5002, 0.6938, 0.5626, 0.6498, 0.5632, 0.375, 0.8813, 0.4375, 0.8812, 0.4375, 0.9377, 0.375, 0.9377, 0.6938, 0.625, 0.7467, 0.625, 0.7467, 0.6875, 0.6938, 0.6874, 0.6498, 0.5632, 0.6938, 0.5626, 0.6938, 0.625, 0.6498, 0.625, 0.3752, 0.8188, 0.4376, 0.8188, 0.4375, 0.8717, 0.375, 0.8717, 0.4376, 0.8188, 0.5, 0.8188, 0.5, 0.8717, 0.4375, 0.8717, 0.4375, 0.9377, 0.5, 0.9377, 0.5, 1.0, 0.4375, 1.0, 0.375, 0.9377, 0.4375, 0.9377, 0.4375, 1.0, 0.375, 1.0, 0.1873, 0.625, 0.2438, 0.625, 0.2438, 0.6875, 0.1873, 0.6875, 0.3062, 0.625, 0.3502, 0.625, 0.3502, 0.6868, 0.3062, 0.6874, 0.3062, 0.6874, 0.3502, 0.6868, 0.3502, 0.7487, 0.3062, 0.7498, 0.7562, 0.6875, 0.8127, 0.6875, 0.8127, 0.75, 0.7563, 0.75, 0.2533, 0.5, 0.3062, 0.5002, 0.3062, 0.5626, 0.2533, 0.5625, 0.4376, 0.4312, 0.5, 0.4312, 0.5, 0.4752, 0.4382, 0.4752, 0.3752, 0.4312, 0.4376, 0.4312, 0.4382, 0.4752, 0.3763, 0.4752, 0.3763, 0.7748, 0.4382, 0.7748, 0.4376, 0.8188, 0.3752, 0.8188, 0.4382, 0.7748, 0.5, 0.7748, 0.5, 0.8188, 0.4376, 0.8188, 0.5, 0.8812, 0.5625, 0.8812, 0.5625, 0.9377, 0.5, 0.9377, 0.1873, 0.6875, 0.2438, 0.6875, 0.2437, 0.75, 0.1873, 0.75, 0.5625, 0.3123, 0.625, 0.3123, 0.625, 0.3687, 0.5625, 0.3688, 0.3062, 0.5002, 0.3502, 0.5013, 0.3502, 0.5632, 0.3062, 0.5626, 0.3062, 0.5626, 0.3502, 0.5632, 0.3502, 0.625, 0.3062, 0.625, 0.1873, 0.5625, 0.2438, 0.5625, 0.2438, 0.625, 0.1873, 0.625, 0.4437, 0.738, 0.4021, 0.7229, 0.4122, 0.7128, 0.4452, 0.7208, 0.5, 0.7399, 0.4437, 0.738, 0.4452, 0.7208, 0.5, 0.7225, 0.375, 0.25, 0.4375, 0.25, 0.4375, 0.3123, 0.375, 0.3123, 0.4375, 0.25, 0.5, 0.25, 0.5, 0.3123, 0.4375, 0.3123, 0.5, 0.3783, 0.5625, 0.3783, 0.5624, 0.4312, 0.5, 0.4312, 0.1873, 0.5, 0.2437, 0.5, 0.2438, 0.5625, 0.1873, 0.5625, 0.5, 0.25, 0.5625, 0.25, 0.5625, 0.3123, 0.5, 0.3123, 0.5625, 0.25, 0.625, 0.25, 0.625, 0.3123, 0.5625, 0.3123, 0.5625, 0.3783, 0.625, 0.3783, 0.6248, 0.4312, 0.5624, 0.4312, 0.4375, 0.3123, 0.5, 0.3123, 0.5, 0.3688, 0.4375, 0.3688, 0.375, 0.125, 0.4375, 0.125, 0.4375, 0.1875, 0.375, 0.1875, 0.4375, 0.125, 0.5, 0.125, 0.5, 0.1875, 0.4375, 0.1875, 0.4375, 0.1875, 0.5, 0.1875, 0.5, 0.25, 0.4375, 0.25, 0.375, 0.1875, 0.4375, 0.1875, 0.4375, 0.25, 0.375, 0.25, 0.375, 0.0, 0.4375, 0.0, 0.4375, 0.0625, 0.375, 0.0625, 0.4375, 0.0, 0.5, 0.0, 0.5, 0.0625, 0.4375, 0.0625, 0.4375, 0.0625, 0.5, 0.0625, 0.5, 0.125, 0.4375, 0.125, 0.375, 0.0625, 0.4375, 0.0625, 0.4375, 0.125, 0.375, 0.125, 0.5, 0.0, 0.5625, 0.0, 0.5625, 0.0625, 0.5, 0.0625, 0.5625, 0.0, 0.625, 0.0, 0.625, 0.0625, 0.5625, 0.0625, 0.5625, 0.0625, 0.625, 0.0625, 0.625, 0.125, 0.5625, 0.125, 0.5, 0.0625, 0.5625, 0.0625, 0.5625, 0.125, 0.5, 0.125, 0.4394, 0.4975, 0.3787, 0.4974, 0.3763, 0.4752, 0.4382, 0.4752, 0.5, 0.4976, 0.4394, 0.4975, 0.4382, 0.4752, 0.5, 0.4752, 0.3502, 0.625, 0.3502, 0.5632, 0.3725, 0.5644, 0.3726, 0.625, 0.3502, 0.5632, 0.3502, 0.5013, 0.3724, 0.5037, 0.3725, 0.5644, 0.3725, 0.5644, 0.3787, 0.4974, 0.4394, 0.4975, 0.5, 0.4976, 0.5606, 0.4975, 0.6276, 0.5037, 0.6275, 0.5644, 0.6274, 0.625, 0.6275, 0.6856, 0.6213, 0.7526, 0.5606, 0.7525, 0.5, 0.7524, 0.4394, 0.7525, 0.3724, 0.7463, 0.3725, 0.6856, 0.3726, 0.625, 0.6498, 0.625, 0.6498, 0.6868, 0.6275, 0.6856, 0.6274, 0.625, 0.6498, 0.6868, 0.6498, 0.7487, 0.6276, 0.7463, 0.6275, 0.6856, 0.5, 0.7748, 0.4382, 0.7748, 0.4394, 0.7525, 0.5, 0.7524, 0.4382, 0.7748, 0.3763, 0.7748, 0.3787, 0.7526, 0.4394, 0.7525, 0.4021, 0.5271, 0.387, 0.5687, 0.3851, 0.625, 0.387, 0.6813, 0.4021, 0.7229, 0.4437, 0.738, 0.5, 0.7399, 0.5563, 0.738, 0.5979, 0.7229, 0.613, 0.6813, 0.6149, 0.625, 0.613, 0.5687, 0.5979, 0.5271, 0.5563, 0.512, 0.5, 0.5101, 0.4437, 0.512, 0.5606, 0.4975, 0.5, 0.4976, 0.5, 0.4752, 0.5618, 0.4752, 0.6213, 0.4974, 0.5606, 0.4975, 0.5618, 0.4752, 0.6237, 0.4752, 0.3502, 0.7487, 0.3502, 0.6868, 0.3725, 0.6856, 0.3724, 0.7463, 0.3502, 0.6868, 0.3502, 0.625, 0.3726, 0.625, 0.3725, 0.6856, 0.6498, 0.5013, 0.6498, 0.5632, 0.6275, 0.5644, 0.6276, 0.5037, 0.6498, 0.5632, 0.6498, 0.625, 0.6274, 0.625, 0.6275, 0.5644, 0.6237, 0.7748, 0.5618, 0.7748, 0.5606, 0.7525, 0.6213, 0.7526, 0.5618, 0.7748, 0.5, 0.7748, 0.5, 0.7524, 0.5606, 0.7525, 0.5563, 0.512, 0.5979, 0.5271, 0.5878, 0.5372, 0.5548, 0.5292, 0.5, 0.5101, 0.5563, 0.512, 0.5548, 0.5292, 0.5, 0.5275, 0.5, 0.5275, 0.5548, 0.5292, 0.5557, 0.5693, 0.5, 0.5689, 0.5548, 0.5292, 0.5878, 0.5372, 0.5958, 0.5702, 0.5557, 0.5693, 0.5557, 0.5693, 0.5958, 0.5702, 0.5975, 0.625, 0.5561, 0.625, 0.5, 0.5689, 0.5557, 0.5693, 0.5561, 0.625, 0.5, 0.625, 0.5, 0.625, 0.5561, 0.625, 0.5557, 0.6807, 0.5, 0.6811, 0.5561, 0.625, 0.5975, 0.625, 0.5958, 0.6798, 0.5557, 0.6807, 0.5557, 0.6807, 0.5958, 0.6798, 0.5878, 0.7128, 0.5548, 0.7208, 0.5, 0.6811, 0.5557, 0.6807, 0.5548, 0.7208, 0.5, 0.7225, 0.4122, 0.5372, 0.4452, 0.5292, 0.4443, 0.5693, 0.4042, 0.5702, 0.4452, 0.5292, 0.5, 0.5275, 0.5, 0.5689, 0.4443, 0.5693, 0.4443, 0.5693, 0.5, 0.5689, 0.5, 0.625, 0.4439, 0.625, 0.4042, 0.5702, 0.4443, 0.5693, 0.4439, 0.625, 0.4025, 0.625, 0.4025, 0.625, 0.4439, 0.625, 0.4443, 0.6807, 0.4042, 0.6798, 0.4439, 0.625, 0.5, 0.625, 0.5, 0.6811, 0.4443, 0.6807, 0.4443, 0.6807, 0.5, 0.6811, 0.5, 0.7225, 0.4452, 0.7208, 0.4042, 0.6798, 0.4443, 0.6807, 0.4452, 0.7208, 0.4122, 0.7128, 0.613, 0.5687, 0.6149, 0.625, 0.5975, 0.625, 0.5958, 0.5702, 0.5979, 0.5271, 0.613, 0.5687, 0.5958, 0.5702, 0.5878, 0.5372, 0.613, 0.6813, 0.5979, 0.7229, 0.5878, 0.7128, 0.5958, 0.6798, 0.6149, 0.625, 0.613, 0.6813, 0.5958, 0.6798, 0.5975, 0.625, 0.387, 0.6813, 0.3851, 0.625, 0.4025, 0.625, 0.4042, 0.6798, 0.4021, 0.7229, 0.387, 0.6813, 0.4042, 0.6798, 0.4122, 0.7128, 0.387, 0.5687, 0.4021, 0.5271, 0.4122, 0.5372, 0.4042, 0.5702, 0.3851, 0.625, 0.387, 0.5687, 0.4042, 0.5702, 0.4025, 0.625, 0.7562, 0.625, 0.7562, 0.6875, 0.7467, 0.6875, 0.7467, 0.625, 0.7562, 0.6875, 0.7563, 0.75, 0.7467, 0.75, 0.7467, 0.6875, 0.7563, 0.5, 0.7562, 0.5625, 0.7467, 0.5625, 0.7467, 0.5, 0.7562, 0.5625, 0.7562, 0.625, 0.7467, 0.625, 0.7467, 0.5625, 0.2533, 0.625, 0.2533, 0.6875, 0.2438, 0.6875, 0.2438, 0.625, 0.2533, 0.6875, 0.2533, 0.75, 0.2437, 0.75, 0.2438, 0.6875, 0.2533, 0.5, 0.2533, 0.5625, 0.2438, 0.5625, 0.2437, 0.5, 0.2533, 0.5625, 0.2533, 0.625, 0.2438, 0.625, 0.2438, 0.5625, 0.5, 0.8812, 0.4375, 0.8812, 0.4375, 0.8717, 0.5, 0.8717, 0.4375, 0.8812, 0.375, 0.8813, 0.375, 0.8717, 0.4375, 0.8717, 0.625, 0.8813, 0.5625, 0.8812, 0.5625, 0.8717, 0.625, 0.8717, 0.5625, 0.8812, 0.5, 0.8812, 0.5, 0.8717, 0.5625, 0.8717, 0.5, 0.3783, 0.4375, 0.3783, 0.4375, 0.3688, 0.5, 0.3688, 0.4375, 0.3783, 0.375, 0.3783, 0.375, 0.3687, 0.4375, 0.3688, 0.625, 0.3783, 0.5625, 0.3783, 0.5625, 0.3688, 0.625, 0.3687, 0.5625, 0.3783, 0.5, 0.3783, 0.5, 0.3688, 0.5625, 0.3688, 0.375, 0.3123, 0.4375, 0.3123, 0.4375, 0.3688, 0.375, 0.3687])
me_cube_003.materials.append(mat_haircolor)
me_cube_003.materials.append(mat_headphonesblack)
me_cube_003.use_remesh_fix_poles = True
me_cube_003.use_remesh_preserve_attributes = False
me_cube_003.use_mirror_vertex_groups = False
me_cube_003.update()

# ---- objects
ob_cube_002 = bpy.data.objects.new('Cube.002', me_cube_003)

# ---- transforms, parenting, visibility, modifiers, constraints
ob_cube_002.location = (0.0, 0.0, 0.0)
ob_cube_002.lineart.crease_threshold = 0.0

# ---- collection membership
col_collection.objects.link(ob_cube_002)

# ---- scene / render settings (as saved in the file)
scene.frame_start = 1; scene.frame_end = 250; scene.frame_set(130)
scene.render.engine = 'BLENDER_EEVEE_NEXT'
scene.cycles.use_denoising = False
scene.cycles.samples = 128
scene.cycles.sampling_pattern = 'TABULATED_SOBOL'
scene.cycles.use_adaptive_sampling = False
scene.cycles.use_light_tree = False
scene.view_settings.view_transform = 'Filmic'
bpy.context.view_layer.update()

# ---- added for rendering (the .blend has no active camera and no usable light): camera, sun
cam_auto = bpy.data.cameras.new('AutoCamera')
cam_auto.lens = 50.0
cam_auto.sensor_width = 36.0
cam_auto.clip_end = 1000.0
ob_auto_camera = bpy.data.objects.new('AutoCamera', cam_auto)
scene.collection.objects.link(ob_auto_camera)
ob_auto_camera.location = (18.7876, -17.8803, 11.9091)
ob_auto_camera.rotation_euler = (1.09748, -7.21219e-08, 0.694738)
scene.camera = ob_auto_camera
light_auto_sun = bpy.data.lights.new('AutoSun', 'SUN')
light_auto_sun.energy = 3.0
light_auto_sun.angle = 0.0523599
ob_auto_sun = bpy.data.objects.new('AutoSun', light_auto_sun)
scene.collection.objects.link(ob_auto_sun)
ob_auto_sun.rotation_euler = (0.872665, 0.174533, 0.523599)
bpy.context.view_layer.update()
